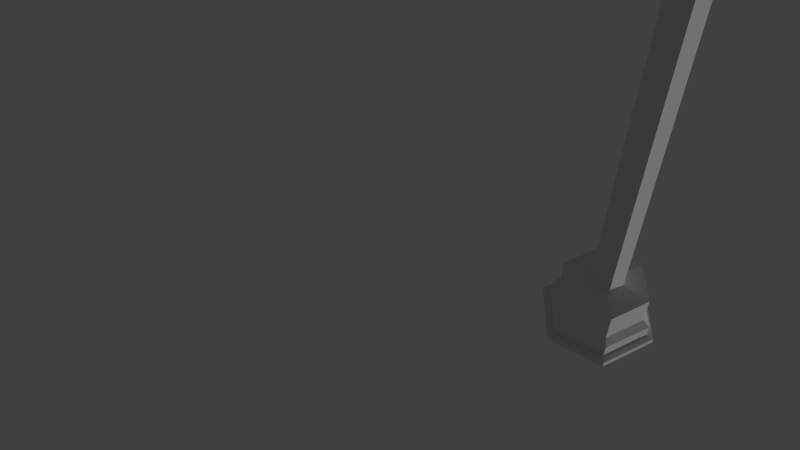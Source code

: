 # Source: Lantern.blend  (saved by Blender 2.75.0; exported with 4.5.12 LTS)
import bpy
from mathutils import Matrix  # noqa: F401  (used for matrix-valued properties, if any)

bpy.ops.wm.read_factory_settings(use_empty=True)
scene = bpy.context.scene
scene.name = 'Scene'

# ---- collections
col_collection_1 = bpy.data.collections.new('Collection 1'); scene.collection.children.link(col_collection_1)

# ---- materials (node trees are filled in below, after node groups)
mat_material = bpy.data.materials.new('Material')
mat_material.alpha_threshold = 0.0
mat_material.use_transparent_shadow = False
mat_material.roughness = 0.5

# ---- material node trees

# ---- world
world_world = bpy.data.worlds.new('World'); scene.world = world_world
world_world.color = (0.05088, 0.05088, 0.05088)
world_world.use_sun_shadow = False
world_world.sun_shadow_jitter_overblur = 0.0
world_world.cycles.sampling_method = 'MANUAL'
world_world.cycles.sample_map_resolution = 256

# ---- cameras
cam_camera = bpy.data.cameras.new('Camera')
cam_camera.clip_end = 100.0
cam_camera.lens = 35.0
cam_camera.sensor_width = 32.0
cam_camera.sensor_height = 18.0
cam_camera.display_size = 2.0
cam_camera.dof.focus_distance = 0.0
cam_camera.dof.aperture_fstop = 128.0
cam_camera.dof.aperture_blades = 6

# ---- lights
light_sun = bpy.data.lights.new('Sun', 'SUN')
light_sun.transmission_factor = 0.0
light_sun.angle = 0.1993
light_sun.energy = 1.0
light_sun.shadow_buffer_clip_start = 0.5
light_sun.shadow_soft_size = 0.1
light_sun.shadow_cascade_max_distance = 1000.0
light_sun.cycles.use_multiple_importance_sampling = False

# ---- meshes
me_circle = bpy.data.meshes.new('Circle')
me_circle.from_pydata([(0.0, 1.0, 0.0), (-0.866, 0.5, 0.0), (-0.866, -0.5, 0.0), (8.742e-08, -1.0, 0.0), (0.866, -0.5, 0.0), (0.866, 0.5, 0.0), (-0.5774, 0.6667, 0.0), (-0.2887, 0.8333, 0.0), (-0.866, -0.1667, 0.0), (-0.866, 0.1667, 0.0), (-0.2887, -0.8333, 0.0), (-0.5774, -0.6667, 0.0), (0.5774, -0.6667, 0.0), (0.2887, -0.8333, 0.0), (0.866, 0.1667, 0.0), (0.866, -0.1667, 0.0), (0.2887, 0.8333, 0.0), (0.5774, 0.6667, 0.0), (0.0, 1.0, 0.1), (-0.866, 0.5, 0.1), (-0.866, -0.5, 0.1), (8.742e-08, -1.0, 0.1), (0.866, -0.5, 0.1), (0.866, 0.5, 0.1), (-0.5774, 0.6667, 0.1), (-0.2887, 0.8333, 0.1), (-0.866, -0.1667, 0.1), (-0.866, 0.1667, 0.1), (-0.2887, -0.8333, 0.1), (-0.5774, -0.6667, 0.1), (0.5774, -0.6667, 0.1), (0.2887, -0.8333, 0.1), (0.866, 0.1667, 0.1), (0.866, -0.1667, 0.1), (0.2887, 0.8333, 0.1), (0.5774, 0.6667, 0.1), (3.311e-09, 0.875, 0.1), (-0.7578, 0.4375, 0.1), (-0.7578, -0.4375, 0.1), (7.981e-08, -0.875, 0.1), (0.7578, -0.4375, 0.1), (0.7578, 0.4375, 0.1), (-0.5052, 0.5833, 0.1), (-0.2526, 0.7292, 0.1), (-0.7578, -0.1458, 0.1), (-0.7578, 0.1458, 0.1), (-0.2526, -0.7292, 0.1), (-0.5052, -0.5833, 0.1), (0.5052, -0.5833, 0.1), (0.2526, -0.7292, 0.1), (0.7578, 0.1458, 0.1), (0.7578, -0.1458, 0.1), (0.2526, 0.7292, 0.1), (0.5052, 0.5833, 0.1), (3.311e-09, 0.875, 0.35), (-0.7578, 0.4375, 0.35), (-0.7578, -0.4375, 0.35), (7.981e-08, -0.875, 0.35), (0.7578, -0.4375, 0.35), (0.7578, 0.4375, 0.35), (-0.5052, 0.5833, 0.35), (-0.2526, 0.7292, 0.35), (-0.7578, -0.1458, 0.35), (-0.7578, 0.1458, 0.35), (-0.2526, -0.7292, 0.35), (-0.5052, -0.5833, 0.35), (0.5052, -0.5833, 0.35), (0.2526, -0.7292, 0.35), (0.7578, 0.1458, 0.35), (0.7578, -0.1458, 0.35), (0.2526, 0.7292, 0.35), (0.5052, 0.5833, 0.35), (7.782e-09, 0.7438, 0.45), (-0.6441, 0.3719, 0.45), (-0.6441, -0.3719, 0.45), (7.28e-08, -0.7438, 0.45), (0.6441, -0.3719, 0.45), (0.6441, 0.3719, 0.45), (-0.4294, 0.4958, 0.45), (-0.2147, 0.6198, 0.45), (-0.6441, -0.124, 0.45), (-0.6441, 0.124, 0.45), (-0.2147, -0.6198, 0.45), (-0.4294, -0.4958, 0.45), (0.4294, -0.4958, 0.45), (0.2147, -0.6198, 0.45), (0.6441, 0.124, 0.45), (0.6441, -0.124, 0.45), (0.2147, 0.6198, 0.45), (0.4294, 0.4958, 0.45), (7.782e-09, 0.7438, 0.95), (-0.6441, 0.3719, 0.95), (-0.6441, -0.3719, 0.95), (7.28e-08, -0.7438, 0.95), (0.6441, -0.3719, 0.95), (0.6441, 0.3719, 0.95), (-0.4294, 0.4958, 0.95), (-0.2147, 0.6198, 0.95), (-0.6441, -0.124, 0.95), (-0.6441, 0.124, 0.95), (-0.2147, -0.6198, 0.95), (-0.4294, -0.4958, 0.95), (0.4294, -0.4958, 0.95), (0.2147, -0.6198, 0.95), (0.6441, 0.124, 0.95), (0.6441, -0.124, 0.95), (0.2147, 0.6198, 0.95), (0.4294, 0.4958, 0.95), (1.865e-08, 0.2789, 1.05), (-0.2415, 0.1395, 1.05), (-0.2415, -0.1395, 1.05), (4.303e-08, -0.2789, 1.05), (0.2415, -0.1395, 1.05), (0.2415, 0.1395, 1.05), (-0.161, 0.1859, 1.05), (-0.08051, 0.2324, 1.05), (-0.2415, -0.04648, 1.05), (-0.2415, 0.04648, 1.05), (-0.08051, -0.2324, 1.05), (-0.161, -0.1859, 1.05), (0.161, -0.1859, 1.05), (0.08051, -0.2324, 1.05), (0.2415, 0.04648, 1.05), (0.2415, -0.04648, 1.05), (0.08051, 0.2324, 1.05), (0.161, 0.1859, 1.05), (1.865e-08, 0.2789, 8.949), (-0.2415, 0.1395, 8.949), (-0.2415, -0.1395, 8.949), (4.303e-08, -0.2789, 8.949), (0.2415, -0.1395, 8.949), (0.2415, 0.1395, 8.949), (-0.161, 0.1859, 8.949), (-0.08051, 0.2324, 8.949), (-0.2415, -0.04648, 8.949), (-0.2415, 0.04648, 8.949), (-0.08051, -0.2324, 8.949), (-0.161, -0.1859, 8.949), (0.161, -0.1859, 8.949), (0.08051, -0.2324, 8.949), (0.2415, 0.04648, 8.949), (0.2415, -0.04648, 8.949), (0.08051, 0.2324, 8.949), (0.161, 0.1859, 8.949), (8.19e-09, 0.4881, 9.199), (-0.4227, 0.244, 9.199), (-0.4227, -0.244, 9.199), (5.086e-08, -0.4881, 9.199), (0.4227, -0.244, 9.199), (0.4227, 0.244, 9.199), (-0.3522, 0.2847, 9.199), (-0.07045, 0.4474, 9.199), (-0.4227, -0.1627, 9.199), (-0.4227, 0.1627, 9.199), (-0.07045, -0.4474, 9.199), (-0.3522, -0.2847, 9.199), (0.3522, -0.2847, 9.199), (0.07045, -0.4474, 9.199), (0.4227, 0.1627, 9.199), (0.4227, -0.1627, 9.199), (0.07045, 0.4474, 9.199), (0.3522, 0.2847, 9.199), (8.19e-09, 0.4881, 9.999), (-0.4227, 0.244, 9.999), (-0.4227, -0.244, 9.999), (5.086e-08, -0.4881, 9.999), (0.4227, -0.244, 9.999), (0.4227, 0.244, 9.999), (-0.3522, 0.2847, 9.999), (-0.07045, 0.4474, 9.999), (-0.4227, -0.1627, 9.999), (-0.4227, 0.1627, 9.999), (-0.07045, -0.4474, 9.999), (-0.3522, -0.2847, 9.999), (0.3522, -0.2847, 9.999), (0.07045, -0.4474, 9.999), (0.4227, 0.1627, 9.999), (0.4227, -0.1627, 9.999), (0.07045, 0.4474, 9.999), (0.3522, 0.2847, 9.999), (2.141e-08, 0.2453, 10.3), (-0.2125, 0.1227, 10.3), (-0.2125, -0.1227, 10.3), (4.286e-08, -0.2453, 10.3), (0.2125, -0.1227, 10.3), (0.2125, 0.1227, 10.3), (-0.1416, 0.1636, 10.3), (-0.07082, 0.2044, 10.3), (-0.2125, -0.04089, 10.3), (-0.2125, 0.04089, 10.3), (-0.07082, -0.2044, 10.3), (-0.1416, -0.1636, 10.3), (0.1416, -0.1636, 10.3), (0.07082, -0.2044, 10.3), (0.2125, 0.04089, 10.3), (0.2125, -0.04089, 10.3), (0.07082, 0.2044, 10.3), (0.1416, 0.1636, 10.3), (2.708e-08, 0.06133, 10.35), (-0.05312, 0.03067, 10.35), (-0.05312, -0.03067, 10.35), (3.245e-08, -0.06133, 10.35), (0.05312, -0.03067, 10.35), (0.05312, 0.03067, 10.35), (-0.03541, 0.04089, 10.35), (-0.01771, 0.05111, 10.35), (-0.05312, -0.01022, 10.35), (-0.05312, 0.01022, 10.35), (-0.01771, -0.05111, 10.35), (-0.03541, -0.04089, 10.35), (0.03541, -0.04089, 10.35), (0.01771, -0.05111, 10.35), (0.05312, 0.01022, 10.35), (0.05312, -0.01022, 10.35), (0.01771, 0.05111, 10.35), (0.03541, 0.04089, 10.35), (2.708e-08, 0.06133, 10.45), (-0.05312, 0.03067, 10.45), (-0.05312, -0.03067, 10.45), (3.245e-08, -0.06133, 10.45), (0.05312, -0.03067, 10.45), (0.05312, 0.03067, 10.45), (-0.03541, 0.04089, 10.45), (-0.01771, 0.05111, 10.45), (-0.05312, -0.01022, 10.45), (-0.05312, 0.01022, 10.45), (-0.01771, -0.05111, 10.45), (-0.03541, -0.04089, 10.45), (0.03541, -0.04089, 10.45), (0.01771, -0.05111, 10.45), (0.05312, 0.01022, 10.45), (0.05312, -0.01022, 10.45), (0.01771, 0.05111, 10.45), (0.03541, 0.04089, 10.45), (2.396e-08, 0.1187, 10.5), (-0.1028, 0.05937, 10.5), (-0.1028, -0.05937, 10.5), (3.434e-08, -0.1187, 10.5), (0.1028, -0.05937, 10.5), (0.1028, 0.05937, 10.5), (-0.06855, 0.07915, 10.5), (-0.03427, 0.09894, 10.5), (-0.1028, -0.01979, 10.5), (-0.1028, 0.01979, 10.5), (-0.03427, -0.09894, 10.5), (-0.06855, -0.07915, 10.5), (0.06855, -0.07915, 10.5), (0.03427, -0.09894, 10.5), (0.1028, 0.01979, 10.5), (0.1028, -0.01979, 10.5), (0.03427, 0.09894, 10.5), (0.06855, 0.07915, 10.5), (2.396e-08, 0.1187, 10.6), (-0.1028, 0.05937, 10.6), (-0.1028, -0.05937, 10.6), (3.434e-08, -0.1187, 10.6), (0.1028, -0.05937, 10.6), (0.1028, 0.05937, 10.6), (-0.06855, 0.07915, 10.6), (-0.03427, 0.09894, 10.6), (-0.1028, -0.01979, 10.6), (-0.1028, 0.01979, 10.6), (-0.03427, -0.09894, 10.6), (-0.06855, -0.07915, 10.6), (0.06855, -0.07915, 10.6), (0.03427, -0.09894, 10.6), (0.1028, 0.01979, 10.6), (0.1028, -0.01979, 10.6), (0.03427, 0.09894, 10.6), (0.06855, 0.07915, 10.6), (2.74e-08, 0.05343, 10.65), (-0.04627, 0.02671, 10.65), (-0.04627, -0.02671, 10.65), (3.207e-08, -0.05343, 10.65), (0.04627, -0.02671, 10.65), (0.04627, 0.02671, 10.65), (-0.03085, 0.03562, 10.65), (-0.01542, 0.04452, 10.65), (-0.04627, -0.008905, 10.65), (-0.04627, 0.008905, 10.65), (-0.01542, -0.04452, 10.65), (-0.03085, -0.03562, 10.65), (0.03085, -0.03562, 10.65), (0.01542, -0.04452, 10.65), (0.04627, 0.008905, 10.65), (0.04627, -0.008905, 10.65), (0.01542, 0.04452, 10.65), (0.03085, 0.03562, 10.65), (3.063e-08, -1.573e-08, 10.68), (2.649e-08, -2.318e-08, 0.0)], [], [(3, 10, 28, 21), (13, 3, 21, 31), (10, 11, 29, 28), (15, 4, 22, 33), (4, 12, 30, 22), (17, 5, 23, 35), (12, 13, 31, 30), (1, 6, 24, 19), (5, 14, 32, 23), (6, 7, 25, 24), (7, 0, 18, 25), (14, 15, 33, 32), (2, 8, 26, 20), (9, 1, 19, 27), (0, 16, 34, 18), (8, 9, 27, 26), (11, 2, 20, 29), (16, 17, 35, 34), (24, 25, 43, 42), (25, 18, 36, 43), (32, 33, 51, 50), (20, 26, 44, 38), (27, 19, 37, 45), (18, 34, 52, 36), (26, 27, 45, 44), (29, 20, 38, 47), (34, 35, 53, 52), (21, 28, 46, 39), (31, 21, 39, 49), (28, 29, 47, 46), (33, 22, 40, 51), (22, 30, 48, 40), (35, 23, 41, 53), (30, 31, 49, 48), (19, 24, 42, 37), (23, 32, 50, 41), (38, 44, 62, 56), (45, 37, 55, 63), (36, 52, 70, 54), (44, 45, 63, 62), (47, 38, 56, 65), (52, 53, 71, 70), (39, 46, 64, 57), (49, 39, 57, 67), (46, 47, 65, 64), (51, 40, 58, 69), (40, 48, 66, 58), (53, 41, 59, 71), (48, 49, 67, 66), (37, 42, 60, 55), (41, 50, 68, 59), (42, 43, 61, 60), (43, 36, 54, 61), (50, 51, 69, 68), (62, 63, 81, 80), (65, 56, 74, 83), (70, 71, 89, 88), (57, 64, 82, 75), (67, 57, 75, 85), (64, 65, 83, 82), (69, 58, 76, 87), (58, 66, 84, 76), (71, 59, 77, 89), (66, 67, 85, 84), (55, 60, 78, 73), (59, 68, 86, 77), (60, 61, 79, 78), (61, 54, 72, 79), (68, 69, 87, 86), (56, 62, 80, 74), (63, 55, 73, 81), (54, 70, 88, 72), (75, 82, 100, 93), (85, 75, 93, 103), (82, 83, 101, 100), (87, 76, 94, 105), (76, 84, 102, 94), (89, 77, 95, 107), (84, 85, 103, 102), (73, 78, 96, 91), (77, 86, 104, 95), (78, 79, 97, 96), (79, 72, 90, 97), (86, 87, 105, 104), (74, 80, 98, 92), (81, 73, 91, 99), (72, 88, 106, 90), (80, 81, 99, 98), (83, 74, 92, 101), (88, 89, 107, 106), (100, 101, 119, 118), (105, 94, 112, 123), (94, 102, 120, 112), (107, 95, 113, 125), (102, 103, 121, 120), (91, 96, 114, 109), (95, 104, 122, 113), (96, 97, 115, 114), (97, 90, 108, 115), (104, 105, 123, 122), (92, 98, 116, 110), (99, 91, 109, 117), (90, 106, 124, 108), (98, 99, 117, 116), (101, 92, 110, 119), (106, 107, 125, 124), (93, 100, 118, 111), (103, 93, 111, 121), (112, 120, 138, 130), (125, 113, 131, 143), (120, 121, 139, 138), (109, 114, 132, 127), (113, 122, 140, 131), (114, 115, 133, 132), (115, 108, 126, 133), (122, 123, 141, 140), (110, 116, 134, 128), (117, 109, 127, 135), (108, 124, 142, 126), (116, 117, 135, 134), (119, 110, 128, 137), (124, 125, 143, 142), (111, 118, 136, 129), (121, 111, 129, 139), (118, 119, 137, 136), (123, 112, 130, 141), (134, 135, 153, 152), (137, 128, 146, 155), (142, 143, 161, 160), (129, 136, 154, 147), (139, 129, 147, 157), (136, 137, 155, 154), (141, 130, 148, 159), (130, 138, 156, 148), (143, 131, 149, 161), (138, 139, 157, 156), (127, 132, 150, 145), (131, 140, 158, 149), (132, 133, 151, 150), (133, 126, 144, 151), (140, 141, 159, 158), (128, 134, 152, 146), (135, 127, 145, 153), (126, 142, 160, 144), (147, 154, 172, 165), (157, 147, 165, 175), (159, 148, 166, 177), (148, 156, 174, 166), (161, 149, 167, 179), (145, 150, 168, 163), (149, 158, 176, 167), (151, 144, 162, 169), (146, 152, 170, 164), (153, 145, 163, 171), (144, 160, 178, 162), (155, 146, 164, 173), (172, 173, 191, 190), (177, 166, 184, 195), (166, 174, 192, 184), (179, 167, 185, 197), (174, 175, 193, 192), (163, 168, 186, 181), (167, 176, 194, 185), (168, 169, 187, 186), (169, 162, 180, 187), (176, 177, 195, 194), (164, 170, 188, 182), (171, 163, 181, 189), (162, 178, 196, 180), (170, 171, 189, 188), (173, 164, 182, 191), (178, 179, 197, 196), (165, 172, 190, 183), (175, 165, 183, 193), (184, 192, 210, 202), (197, 185, 203, 215), (192, 193, 211, 210), (181, 186, 204, 199), (185, 194, 212, 203), (186, 187, 205, 204), (187, 180, 198, 205), (194, 195, 213, 212), (182, 188, 206, 200), (189, 181, 199, 207), (180, 196, 214, 198), (188, 189, 207, 206), (191, 182, 200, 209), (196, 197, 215, 214), (183, 190, 208, 201), (193, 183, 201, 211), (190, 191, 209, 208), (195, 184, 202, 213), (210, 211, 229, 228), (199, 204, 222, 217), (203, 212, 230, 221), (204, 205, 223, 222), (205, 198, 216, 223), (212, 213, 231, 230), (200, 206, 224, 218), (207, 199, 217, 225), (198, 214, 232, 216), (206, 207, 225, 224), (209, 200, 218, 227), (214, 215, 233, 232), (201, 208, 226, 219), (211, 201, 219, 229), (208, 209, 227, 226), (213, 202, 220, 231), (202, 210, 228, 220), (215, 203, 221, 233), (221, 230, 248, 239), (222, 223, 241, 240), (223, 216, 234, 241), (230, 231, 249, 248), (218, 224, 242, 236), (225, 217, 235, 243), (216, 232, 250, 234), (224, 225, 243, 242), (227, 218, 236, 245), (232, 233, 251, 250), (219, 226, 244, 237), (229, 219, 237, 247), (226, 227, 245, 244), (231, 220, 238, 249), (220, 228, 246, 238), (233, 221, 239, 251), (228, 229, 247, 246), (217, 222, 240, 235), (248, 249, 267, 266), (236, 242, 260, 254), (243, 235, 253, 261), (234, 250, 268, 252), (242, 243, 261, 260), (245, 236, 254, 263), (250, 251, 269, 268), (237, 244, 262, 255), (247, 237, 255, 265), (244, 245, 263, 262), (249, 238, 256, 267), (238, 246, 264, 256), (251, 239, 257, 269), (246, 247, 265, 264), (235, 240, 258, 253), (239, 248, 266, 257), (240, 241, 259, 258), (241, 234, 252, 259), (252, 268, 286, 270), (260, 261, 279, 278), (263, 254, 272, 281), (268, 269, 287, 286), (255, 262, 280, 273), (265, 255, 273, 283), (262, 263, 281, 280), (267, 256, 274, 285), (256, 264, 282, 274), (269, 257, 275, 287), (264, 265, 283, 282), (253, 258, 276, 271), (257, 266, 284, 275), (258, 259, 277, 276), (259, 252, 270, 277), (266, 267, 285, 284), (254, 260, 278, 272), (261, 253, 271, 279), (286, 287, 288), (273, 280, 288), (283, 273, 288), (280, 281, 288), (285, 274, 288), (274, 282, 288), (287, 275, 288), (282, 283, 288), (271, 276, 288), (275, 284, 288), (276, 277, 288), (277, 270, 288), (284, 285, 288), (272, 278, 288), (279, 271, 288), (270, 286, 288), (278, 279, 288), (281, 272, 288), (11, 10, 289), (4, 15, 289), (12, 4, 289), (5, 17, 289), (13, 12, 289), (6, 1, 289), (14, 5, 289), (7, 6, 289), (0, 7, 289), (15, 14, 289), (8, 2, 289), (1, 9, 289), (16, 0, 289), (9, 8, 289), (2, 11, 289), (17, 16, 289), (10, 3, 289), (3, 13, 289)])
me_circle.materials.append(mat_material)
me_circle.use_remesh_preserve_volume = False
me_circle.use_remesh_preserve_attributes = False
me_circle.use_mirror_vertex_groups = False
me_circle.update()

# ---- objects
ob_sun = bpy.data.objects.new('Sun', light_sun)
ob_camera = bpy.data.objects.new('Camera', cam_camera)
ob_circle = bpy.data.objects.new('Circle', me_circle)

# ---- transforms, parenting, visibility, modifiers, constraints
ob_sun.location = (8.432, 2.752, 2.168)
ob_sun.rotation_euler = (-0.0, 1.79, -0.0)
ob_sun.lineart.crease_threshold = 0.0
ob_camera.location = (-2.964, -8.814, 12.16)
ob_camera.rotation_euler = (0.7238, -3.126e-08, 0.042)
ob_camera.lineart.crease_threshold = 0.0
ob_circle.location = (0.0, 0.0, 0.0)
ob_circle.lineart.crease_threshold = 0.0
_m = ob_circle.modifiers.new('Triangulate', 'TRIANGULATE')

# ---- collection membership
col_collection_1.objects.link(ob_sun)
col_collection_1.objects.link(ob_camera)
col_collection_1.objects.link(ob_circle)

# ---- scene / render settings (as saved in the file)
scene.camera = ob_camera
scene.frame_start = 1; scene.frame_end = 250; scene.frame_set(1)
scene.render.engine = 'BLENDER_EEVEE_NEXT'
scene.render.resolution_percentage = 50
scene.render.dither_intensity = 0.0
scene.cycles.use_denoising = False
scene.cycles.samples = 10
scene.cycles.sampling_pattern = 'TABULATED_SOBOL'
scene.cycles.light_sampling_threshold = 0.0
scene.cycles.use_adaptive_sampling = False
scene.cycles.use_light_tree = False
scene.cycles.blur_glossy = 0.0
scene.cycles.pixel_filter_type = 'GAUSSIAN'
scene.cycles.sample_clamp_indirect = 0.0
scene.view_settings.view_transform = 'Standard'
bpy.context.view_layer.update()
